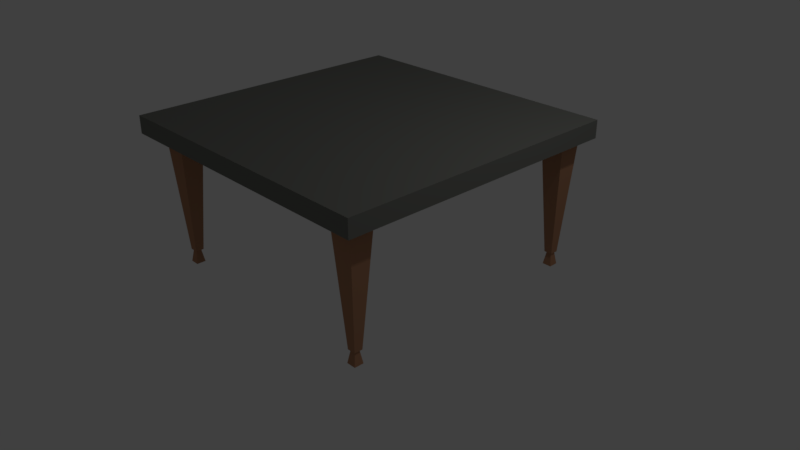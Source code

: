 # Source: table.blend  (saved by Blender 2.79.0; exported with 4.5.12 LTS)
import bpy
from mathutils import Matrix  # noqa: F401  (used for matrix-valued properties, if any)

bpy.ops.wm.read_factory_settings(use_empty=True)
scene = bpy.context.scene
scene.name = 'Scene'

# ---- collections
col_collection_1 = bpy.data.collections.new('Collection 1'); scene.collection.children.link(col_collection_1)

# ---- materials (node trees are filled in below, after node groups)
mat_x = bpy.data.materials.new('ноги')
mat_x.alpha_threshold = 0.0
mat_x.use_transparent_shadow = False
mat_x.diffuse_color = (0.448, 0.2272, 0.1293, 1.0)
mat_x.roughness = 0.5
mat_material_001 = bpy.data.materials.new('Material.001')
mat_material_001.alpha_threshold = 0.0
mat_material_001.use_transparent_shadow = False
mat_material_001.diffuse_color = (0.1813, 0.1845, 0.1682, 1.0)
mat_material_001.roughness = 0.5

# ---- material node trees

# ---- world
world_world = bpy.data.worlds.new('World'); scene.world = world_world
world_world.color = (0.05088, 0.05088, 0.05088)
world_world.use_sun_shadow = False
world_world.sun_shadow_jitter_overblur = 0.0
world_world.cycles.sampling_method = 'MANUAL'

# ---- cameras
cam_camera = bpy.data.cameras.new('Camera')
cam_camera.clip_end = 100.0
cam_camera.lens = 35.0
cam_camera.sensor_width = 32.0
cam_camera.sensor_height = 18.0
cam_camera.ortho_scale = 7.314
cam_camera.dof.focus_distance = 0.0
cam_camera.dof.aperture_fstop = 128.0

# ---- lights
light_point = bpy.data.lights.new('Point', 'POINT')
light_point.transmission_factor = 0.0
light_point.energy = 100.0
light_point.shadow_buffer_clip_start = 0.5
light_point.shadow_soft_size = 100.0
light_point.shadow_maximum_resolution = 0.006
light_point.use_absolute_resolution = True
light_lamp = bpy.data.lights.new('Lamp', 'POINT')
light_lamp.transmission_factor = 0.0
light_lamp.cutoff_distance = 30.0
light_lamp.energy = 100.0
light_lamp.shadow_buffer_clip_start = 1.001
light_lamp.shadow_soft_size = 0.1
light_lamp.shadow_maximum_resolution = 0.006
light_lamp.use_absolute_resolution = True

# ---- meshes
me_cube_008 = bpy.data.meshes.new('Cube.008')
me_cube_008.from_pydata([(-1.281, -1.281, -1.281), (-0.4323, -0.4323, 1.281), (-1.281, 1.281, -1.281), (-0.4323, 0.4323, 1.281), (1.281, -1.281, -1.281), (0.4323, -0.4323, 1.281), (1.281, 1.281, -1.281), (0.4323, 0.4323, 1.281), (0.4842, -0.2351, 1.279), (0.3072, -0.2598, 1.202)], [(8, 9)], [(0, 1, 3, 2), (2, 3, 7, 6), (6, 7, 5, 4), (4, 5, 1, 0), (2, 6, 4, 0), (7, 3, 1, 5)])
me_cube_008.materials.append(mat_x)
me_cube_008.use_remesh_preserve_volume = False
me_cube_008.use_remesh_preserve_attributes = False
me_cube_008.use_mirror_vertex_groups = False
me_cube_008.update()
me_cube_007 = bpy.data.meshes.new('Cube.007')
me_cube_007.from_pydata([(-1.281, -1.281, -1.281), (-0.4323, -0.4323, 1.281), (-1.281, 1.281, -1.281), (-0.4323, 0.4323, 1.281), (1.281, -1.281, -1.281), (0.4323, -0.4323, 1.281), (1.281, 1.281, -1.281), (0.4323, 0.4323, 1.281), (0.4842, -0.2351, 1.279), (0.3072, -0.2598, 1.202)], [(8, 9)], [(0, 1, 3, 2), (2, 3, 7, 6), (6, 7, 5, 4), (4, 5, 1, 0), (2, 6, 4, 0), (7, 3, 1, 5)])
me_cube_007.materials.append(mat_x)
me_cube_007.use_remesh_preserve_volume = False
me_cube_007.use_remesh_preserve_attributes = False
me_cube_007.use_mirror_vertex_groups = False
me_cube_007.update()
me_cube_006 = bpy.data.meshes.new('Cube.006')
me_cube_006.from_pydata([(-1.281, -1.281, -1.281), (-0.4323, -0.4323, 1.281), (-1.281, 1.281, -1.281), (-0.4323, 0.4323, 1.281), (1.281, -1.281, -1.281), (0.4323, -0.4323, 1.281), (1.281, 1.281, -1.281), (0.4323, 0.4323, 1.281), (0.4842, -0.2351, 1.279), (0.3072, -0.2598, 1.202)], [(8, 9)], [(0, 1, 3, 2), (2, 3, 7, 6), (6, 7, 5, 4), (4, 5, 1, 0), (2, 6, 4, 0), (7, 3, 1, 5)])
me_cube_006.materials.append(mat_x)
me_cube_006.use_remesh_preserve_volume = False
me_cube_006.use_remesh_preserve_attributes = False
me_cube_006.use_mirror_vertex_groups = False
me_cube_006.update()
me_cube_003 = bpy.data.meshes.new('Cube.003')
me_cube_003.from_pydata([(-1.281, -1.281, -1.281), (-0.4323, -0.4323, 1.281), (-1.281, 1.281, -1.281), (-0.4323, 0.4323, 1.281), (1.281, -1.281, -1.281), (0.4323, -0.4323, 1.281), (1.281, 1.281, -1.281), (0.4323, 0.4323, 1.281), (0.4842, -0.2351, 1.279), (0.3072, -0.2598, 1.202)], [(8, 9)], [(0, 1, 3, 2), (2, 3, 7, 6), (6, 7, 5, 4), (4, 5, 1, 0), (2, 6, 4, 0), (7, 3, 1, 5)])
me_cube_003.materials.append(mat_x)
me_cube_003.use_remesh_preserve_volume = False
me_cube_003.use_remesh_preserve_attributes = False
me_cube_003.use_mirror_vertex_groups = False
me_cube_003.update()
me_cube_002 = bpy.data.meshes.new('Cube.002')
me_cube_002.from_pydata([(-1.0, -1.0, -1.0), (-1.0, -1.0, 1.0), (-1.0, 1.0, -1.0), (-1.0, 1.0, 1.0), (1.0, -1.0, -1.0), (1.0, -1.0, 1.0), (1.0, 1.0, -1.0), (1.0, 1.0, 1.0)], [], [(0, 1, 3, 2), (2, 3, 7, 6), (6, 7, 5, 4), (4, 5, 1, 0), (2, 6, 4, 0), (7, 3, 1, 5)])
me_cube_002.materials.append(mat_material_001)
me_cube_002.use_remesh_preserve_volume = False
me_cube_002.use_remesh_preserve_attributes = False
me_cube_002.use_mirror_vertex_groups = False
me_cube_002.update()

# ---- objects
ob_point = bpy.data.objects.new('Point', light_point)
ob_cube_004 = bpy.data.objects.new('Cube.004', me_cube_008)
ob_cylinder_003 = bpy.data.objects.new('Cylinder.003', me_cube_008)
ob_cylinder_002 = bpy.data.objects.new('Cylinder.002', me_cube_007)
ob_cube_003 = bpy.data.objects.new('Cube.003', me_cube_007)
ob_cube_000 = bpy.data.objects.new('Cube.000', me_cube_006)
ob_cylinder_001 = bpy.data.objects.new('Cylinder.001', me_cube_006)
ob_cylinder = bpy.data.objects.new('Cylinder', me_cube_003)
ob_cube_002 = bpy.data.objects.new('Cube.002', me_cube_003)
ob_cube_001 = bpy.data.objects.new('Cube.001', me_cube_002)
ob_lamp = bpy.data.objects.new('Lamp', light_lamp)
ob_camera = bpy.data.objects.new('Camera', cam_camera)

# ---- transforms, parenting, visibility, modifiers, constraints
ob_point.location = (-1.529, -3.283, 2.581)
ob_point.lineart.crease_threshold = 0.0
ob_cube_004.location = (1.632, 1.645, 0.8705)
ob_cube_004.rotation_euler = (0.0, 3.142, 1.571)
ob_cube_004.scale = (0.1254, 0.1254, 0.125)
ob_cube_004.delta_scale = (1.0, 1.0, 5.0)
ob_cube_004.lineart.crease_threshold = 0.0
ob_cylinder_003.location = (1.633, 1.643, 0.01728)
ob_cylinder_003.scale = (0.04782, 0.04782, 0.04767)
ob_cylinder_003.delta_scale = (1.0, 1.0, 2.0)
ob_cylinder_003.lineart.crease_threshold = 0.0
ob_cylinder_002.location = (-1.512, 1.643, 0.01728)
ob_cylinder_002.scale = (0.04782, 0.04782, 0.04767)
ob_cylinder_002.delta_scale = (1.0, 1.0, 2.0)
ob_cylinder_002.lineart.crease_threshold = 0.0
ob_cube_003.location = (-1.512, 1.645, 0.8705)
ob_cube_003.rotation_euler = (0.0, 3.142, 1.571)
ob_cube_003.scale = (0.1254, 0.1254, 0.125)
ob_cube_003.delta_scale = (1.0, 1.0, 5.0)
ob_cube_003.lineart.crease_threshold = 0.0
ob_cube_000.location = (-1.512, -1.597, 0.8705)
ob_cube_000.rotation_euler = (0.0, 3.142, 1.571)
ob_cube_000.scale = (0.1254, 0.1254, 0.125)
ob_cube_000.delta_scale = (1.0, 1.0, 5.0)
ob_cube_000.lineart.crease_threshold = 0.0
ob_cylinder_001.location = (-1.512, -1.599, 0.01728)
ob_cylinder_001.scale = (0.04782, 0.04782, 0.04767)
ob_cylinder_001.delta_scale = (1.0, 1.0, 2.0)
ob_cylinder_001.lineart.crease_threshold = 0.0
ob_cylinder.location = (1.584, -1.599, 0.01728)
ob_cylinder.scale = (0.04782, 0.04782, 0.04767)
ob_cylinder.delta_scale = (1.0, 1.0, 2.0)
ob_cylinder.lineart.crease_threshold = 0.0
ob_cube_002.location = (1.584, -1.597, 0.8705)
ob_cube_002.rotation_euler = (0.0, 3.142, 1.571)
ob_cube_002.scale = (0.1254, 0.1254, 0.125)
ob_cube_002.delta_scale = (1.0, 1.0, 5.0)
ob_cube_002.lineart.crease_threshold = 0.0
ob_cube_001.location = (0.0, 0.0, 1.728)
ob_cube_001.scale = (1.934, 1.934, 1.928)
ob_cube_001.delta_scale = (1.0, 1.0, 0.06)
ob_cube_001.lineart.crease_threshold = 0.0
ob_lamp.location = (4.076, 1.005, 5.904)
ob_lamp.rotation_euler = (0.6503, 0.05522, 1.866)
ob_lamp.lock_rotations_4d = False
ob_lamp.empty_display_type = 'ARROWS'
ob_lamp.color = (0.0, 0.0, 0.0, 0.0)
ob_lamp.lineart.crease_threshold = 0.0
ob_camera.location = (7.481, -6.508, 5.344)
ob_camera.rotation_euler = (1.109, 0.0, 0.8149)
ob_camera.lock_rotations_4d = False
ob_camera.empty_display_type = 'ARROWS'
ob_camera.color = (0.0, 0.0, 0.0, 0.0)
ob_camera.display_type = 'WIRE'
ob_camera.lineart.crease_threshold = 0.0

# ---- collection membership
col_collection_1.objects.link(ob_point)
col_collection_1.objects.link(ob_cube_004)
col_collection_1.objects.link(ob_cylinder_003)
col_collection_1.objects.link(ob_cylinder_002)
col_collection_1.objects.link(ob_cube_003)
col_collection_1.objects.link(ob_cube_000)
col_collection_1.objects.link(ob_cylinder_001)
col_collection_1.objects.link(ob_cylinder)
col_collection_1.objects.link(ob_cube_002)
col_collection_1.objects.link(ob_cube_001)
col_collection_1.objects.link(ob_lamp)
col_collection_1.objects.link(ob_camera)

# ---- scene / render settings (as saved in the file)
scene.camera = ob_camera
scene.frame_start = 1; scene.frame_end = 250; scene.frame_set(2)
scene.render.engine = 'BLENDER_EEVEE_NEXT'
scene.render.resolution_percentage = 50
scene.render.dither_intensity = 0.0
scene.cycles.use_denoising = False
scene.cycles.samples = 128
scene.cycles.sampling_pattern = 'TABULATED_SOBOL'
scene.cycles.use_adaptive_sampling = False
scene.cycles.use_light_tree = False
scene.cycles.blur_glossy = 0.0
scene.cycles.sample_clamp_indirect = 0.0
scene.view_settings.view_transform = 'Standard'
bpy.context.view_layer.update()
